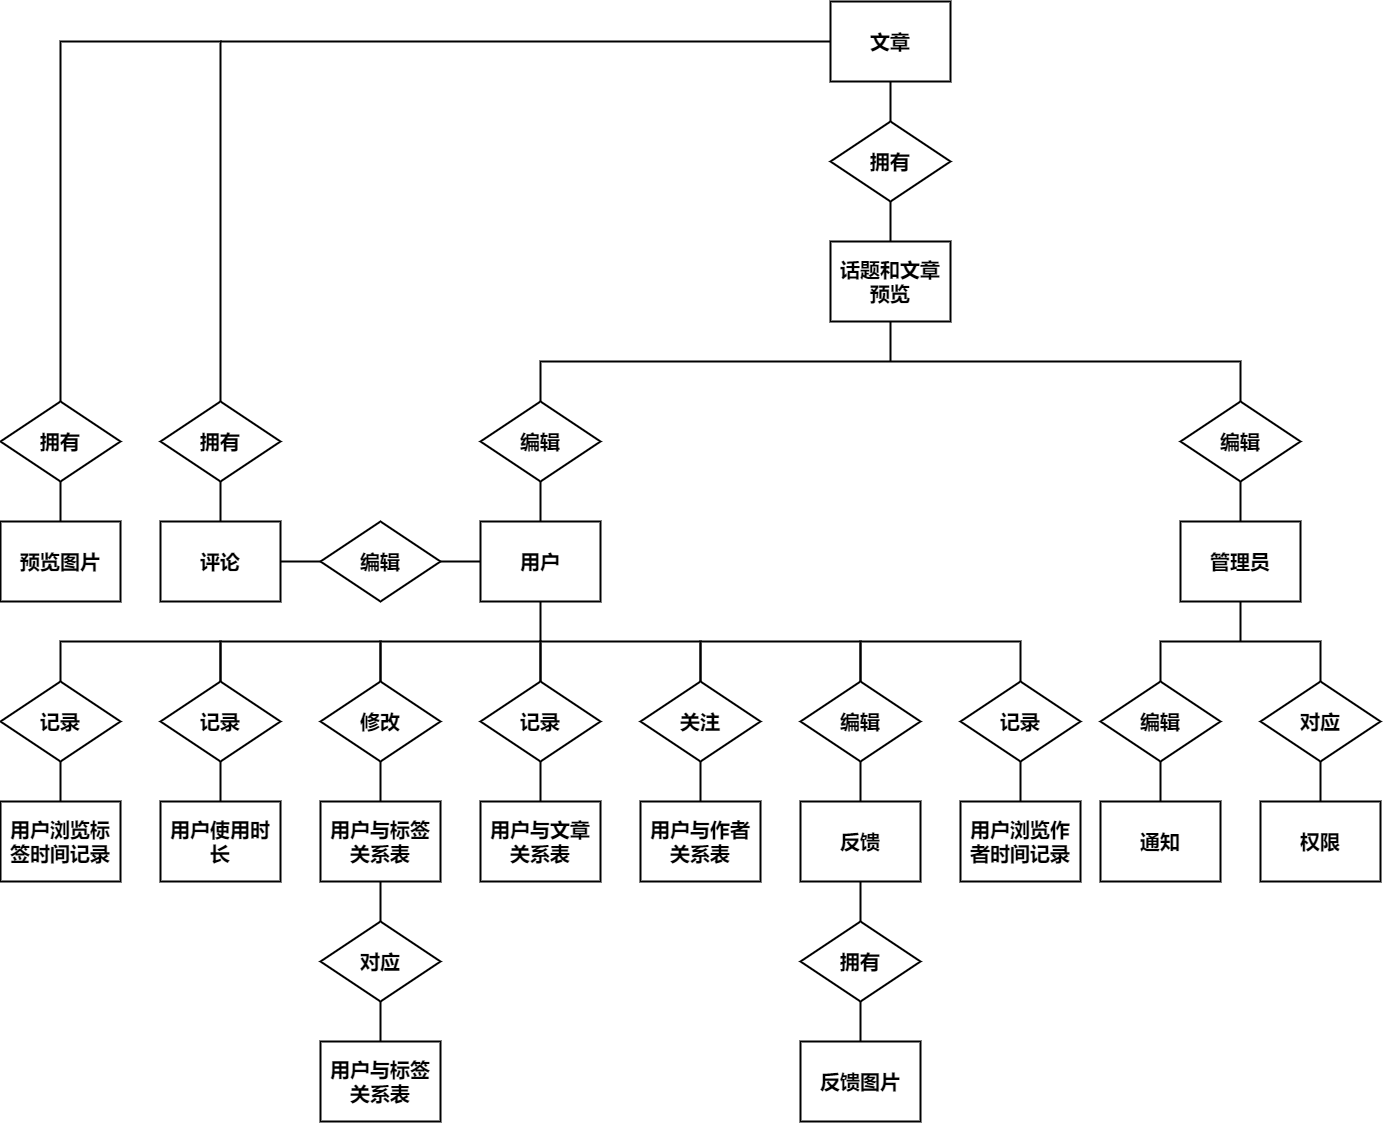

The diagram above was exported from draw.io. Its source (the exported page's mxGraphModel, read from the mxfile embedded in the PNG):
<mxGraphModel dx="1880" dy="993" grid="1" gridSize="10" guides="1" tooltips="1" connect="1" arrows="1" fold="1" page="1" pageScale="1" pageWidth="827" pageHeight="1169" math="0" shadow="0">
  <root>
    <mxCell id="0" />
    <mxCell id="1" parent="0" />
    <mxCell id="2" value="用户" style="rounded=0;whiteSpace=wrap;html=1;fontSize=20;fontStyle=1;strokeWidth=2;" parent="1" vertex="1">
      <mxGeometry x="520" y="560" width="120" height="80" as="geometry" />
    </mxCell>
    <mxCell id="6" value="记录" style="rhombus;whiteSpace=wrap;html=1;fontSize=20;fontStyle=1;strokeWidth=2;" parent="1" vertex="1">
      <mxGeometry x="520" y="720" width="120" height="80" as="geometry" />
    </mxCell>
    <mxCell id="11" value="用户与文章关系表" style="rounded=0;whiteSpace=wrap;html=1;fontSize=20;fontStyle=1;strokeWidth=2;" vertex="1" parent="1">
      <mxGeometry x="520" y="840" width="120" height="80" as="geometry" />
    </mxCell>
    <mxCell id="12" value="用户与标签关系表" style="rounded=0;whiteSpace=wrap;html=1;fontSize=20;fontStyle=1;strokeWidth=2;" vertex="1" parent="1">
      <mxGeometry x="360" y="840" width="120" height="80" as="geometry" />
    </mxCell>
    <mxCell id="13" value="用户与作者关系表" style="rounded=0;whiteSpace=wrap;html=1;fontSize=20;fontStyle=1;strokeWidth=2;" vertex="1" parent="1">
      <mxGeometry x="680" y="840" width="120" height="80" as="geometry" />
    </mxCell>
    <mxCell id="14" value="关注" style="rhombus;whiteSpace=wrap;html=1;fontSize=20;fontStyle=1;strokeWidth=2;" vertex="1" parent="1">
      <mxGeometry x="680" y="720" width="120" height="80" as="geometry" />
    </mxCell>
    <mxCell id="15" value="修改" style="rhombus;whiteSpace=wrap;html=1;fontSize=20;fontStyle=1;strokeWidth=2;" vertex="1" parent="1">
      <mxGeometry x="360" y="720" width="120" height="80" as="geometry" />
    </mxCell>
    <mxCell id="16" value="" style="endArrow=none;html=1;entryX=0.5;entryY=1;entryDx=0;entryDy=0;exitX=0.5;exitY=0;exitDx=0;exitDy=0;fontStyle=1;strokeWidth=2;" edge="1" parent="1" source="12" target="15">
      <mxGeometry width="50" height="50" relative="1" as="geometry">
        <mxPoint x="520" y="930" as="sourcePoint" />
        <mxPoint x="570" y="880" as="targetPoint" />
      </mxGeometry>
    </mxCell>
    <mxCell id="17" value="" style="endArrow=none;html=1;entryX=0.5;entryY=1;entryDx=0;entryDy=0;exitX=0.5;exitY=0;exitDx=0;exitDy=0;fontStyle=1;strokeWidth=2;" edge="1" parent="1" source="11" target="6">
      <mxGeometry width="50" height="50" relative="1" as="geometry">
        <mxPoint x="410" y="850" as="sourcePoint" />
        <mxPoint x="410" y="810" as="targetPoint" />
      </mxGeometry>
    </mxCell>
    <mxCell id="18" value="" style="endArrow=none;html=1;entryX=0.5;entryY=1;entryDx=0;entryDy=0;exitX=0.5;exitY=0;exitDx=0;exitDy=0;fontStyle=1;strokeWidth=2;" edge="1" parent="1" source="13" target="14">
      <mxGeometry width="50" height="50" relative="1" as="geometry">
        <mxPoint x="590" y="850" as="sourcePoint" />
        <mxPoint x="590" y="810" as="targetPoint" />
      </mxGeometry>
    </mxCell>
    <mxCell id="19" value="" style="shape=partialRectangle;whiteSpace=wrap;html=1;bottom=1;right=1;left=1;top=0;fillColor=none;routingCenterX=-0.5;direction=west;fontStyle=1;strokeWidth=2;" vertex="1" parent="1">
      <mxGeometry x="420" y="680" width="160" height="40" as="geometry" />
    </mxCell>
    <mxCell id="20" value="" style="shape=partialRectangle;whiteSpace=wrap;html=1;bottom=1;right=1;left=1;top=0;fillColor=none;routingCenterX=-0.5;direction=west;fontStyle=1;strokeWidth=2;" vertex="1" parent="1">
      <mxGeometry x="580" y="680" width="160" height="40" as="geometry" />
    </mxCell>
    <mxCell id="21" value="" style="endArrow=none;html=1;entryX=0.5;entryY=1;entryDx=0;entryDy=0;exitX=1;exitY=1;exitDx=0;exitDy=0;fontStyle=1;strokeWidth=2;" edge="1" parent="1" source="20" target="2">
      <mxGeometry width="50" height="50" relative="1" as="geometry">
        <mxPoint x="590" y="850" as="sourcePoint" />
        <mxPoint x="590" y="810" as="targetPoint" />
      </mxGeometry>
    </mxCell>
    <mxCell id="23" value="话题和文章预览" style="rounded=0;whiteSpace=wrap;html=1;fontSize=20;fontStyle=1;strokeWidth=2;" vertex="1" parent="1">
      <mxGeometry x="870" y="280" width="120" height="80" as="geometry" />
    </mxCell>
    <mxCell id="24" value="编辑" style="rhombus;whiteSpace=wrap;html=1;fontSize=20;fontStyle=1;strokeWidth=2;" vertex="1" parent="1">
      <mxGeometry x="520" y="440" width="120" height="80" as="geometry" />
    </mxCell>
    <mxCell id="25" value="预览图片" style="rounded=0;whiteSpace=wrap;html=1;fontSize=20;fontStyle=1;strokeWidth=2;" vertex="1" parent="1">
      <mxGeometry x="40" y="560" width="120" height="80" as="geometry" />
    </mxCell>
    <mxCell id="26" value="拥有" style="rhombus;whiteSpace=wrap;html=1;fontSize=20;fontStyle=1;strokeWidth=2;" vertex="1" parent="1">
      <mxGeometry x="40" y="440" width="120" height="80" as="geometry" />
    </mxCell>
    <mxCell id="27" value="管理员" style="rounded=0;whiteSpace=wrap;html=1;fontSize=20;fontStyle=1;strokeWidth=2;" vertex="1" parent="1">
      <mxGeometry x="1220" y="560" width="120" height="80" as="geometry" />
    </mxCell>
    <mxCell id="28" value="编辑" style="rhombus;whiteSpace=wrap;html=1;fontSize=20;fontStyle=1;strokeWidth=2;" vertex="1" parent="1">
      <mxGeometry x="1220" y="440" width="120" height="80" as="geometry" />
    </mxCell>
    <mxCell id="29" value="编辑" style="rhombus;whiteSpace=wrap;html=1;fontSize=20;fontStyle=1;strokeWidth=2;" vertex="1" parent="1">
      <mxGeometry x="840" y="720" width="120" height="80" as="geometry" />
    </mxCell>
    <mxCell id="30" value="反馈" style="rounded=0;whiteSpace=wrap;html=1;fontSize=20;fontStyle=1;strokeWidth=2;" vertex="1" parent="1">
      <mxGeometry x="840" y="840" width="120" height="80" as="geometry" />
    </mxCell>
    <mxCell id="31" value="" style="shape=partialRectangle;whiteSpace=wrap;html=1;bottom=1;right=1;left=1;top=0;fillColor=none;routingCenterX=-0.5;direction=west;fontStyle=1;strokeWidth=2;" vertex="1" parent="1">
      <mxGeometry x="740" y="680" width="160" height="40" as="geometry" />
    </mxCell>
    <mxCell id="32" value="拥有" style="rhombus;whiteSpace=wrap;html=1;fontSize=20;fontStyle=1;strokeWidth=2;" vertex="1" parent="1">
      <mxGeometry x="840" y="960" width="120" height="80" as="geometry" />
    </mxCell>
    <mxCell id="33" value="反馈图片" style="rounded=0;whiteSpace=wrap;html=1;fontSize=20;fontStyle=1;strokeWidth=2;" vertex="1" parent="1">
      <mxGeometry x="840" y="1080" width="120" height="80" as="geometry" />
    </mxCell>
    <mxCell id="34" value="" style="endArrow=none;html=1;entryX=0.5;entryY=1;entryDx=0;entryDy=0;exitX=0.5;exitY=0;exitDx=0;exitDy=0;fontStyle=1;strokeWidth=2;" edge="1" parent="1" source="30" target="29">
      <mxGeometry width="50" height="50" relative="1" as="geometry">
        <mxPoint x="750" y="850" as="sourcePoint" />
        <mxPoint x="750" y="810" as="targetPoint" />
      </mxGeometry>
    </mxCell>
    <mxCell id="35" value="" style="endArrow=none;html=1;entryX=0.5;entryY=1;entryDx=0;entryDy=0;exitX=0.5;exitY=0;exitDx=0;exitDy=0;fontStyle=1;strokeWidth=2;" edge="1" parent="1" source="32" target="30">
      <mxGeometry width="50" height="50" relative="1" as="geometry">
        <mxPoint x="910" y="850" as="sourcePoint" />
        <mxPoint x="910" y="810" as="targetPoint" />
      </mxGeometry>
    </mxCell>
    <mxCell id="36" value="" style="endArrow=none;html=1;entryX=0.5;entryY=1;entryDx=0;entryDy=0;exitX=0.5;exitY=0;exitDx=0;exitDy=0;fontStyle=1;strokeWidth=2;" edge="1" parent="1" source="33" target="32">
      <mxGeometry width="50" height="50" relative="1" as="geometry">
        <mxPoint x="910" y="970" as="sourcePoint" />
        <mxPoint x="910" y="930" as="targetPoint" />
      </mxGeometry>
    </mxCell>
    <mxCell id="37" value="" style="endArrow=none;html=1;entryX=0.5;entryY=1;entryDx=0;entryDy=0;exitX=0.5;exitY=0;exitDx=0;exitDy=0;fontStyle=1;strokeWidth=2;" edge="1" parent="1" source="2" target="24">
      <mxGeometry width="50" height="50" relative="1" as="geometry">
        <mxPoint x="670" y="690" as="sourcePoint" />
        <mxPoint x="670" y="650" as="targetPoint" />
      </mxGeometry>
    </mxCell>
    <mxCell id="38" value="" style="endArrow=none;html=1;entryX=0.5;entryY=1;entryDx=0;entryDy=0;exitX=0.5;exitY=0;exitDx=0;exitDy=0;fontStyle=1;strokeWidth=2;" edge="1" parent="1" source="25" target="26">
      <mxGeometry width="50" height="50" relative="1" as="geometry">
        <mxPoint x="490" y="570" as="sourcePoint" />
        <mxPoint x="490" y="530" as="targetPoint" />
      </mxGeometry>
    </mxCell>
    <mxCell id="39" value="" style="endArrow=none;html=1;entryX=0.5;entryY=1;entryDx=0;entryDy=0;exitX=0.5;exitY=0;exitDx=0;exitDy=0;fontStyle=1;strokeWidth=2;" edge="1" parent="1" source="27" target="28">
      <mxGeometry width="50" height="50" relative="1" as="geometry">
        <mxPoint x="463" y="570" as="sourcePoint" />
        <mxPoint x="463" y="530" as="targetPoint" />
      </mxGeometry>
    </mxCell>
    <mxCell id="40" value="编辑" style="rhombus;whiteSpace=wrap;html=1;fontSize=20;fontStyle=1;strokeWidth=2;" vertex="1" parent="1">
      <mxGeometry x="1140" y="720" width="120" height="80" as="geometry" />
    </mxCell>
    <mxCell id="41" value="通知" style="rounded=0;whiteSpace=wrap;html=1;fontSize=20;fontStyle=1;strokeWidth=2;" vertex="1" parent="1">
      <mxGeometry x="1140" y="840" width="120" height="80" as="geometry" />
    </mxCell>
    <mxCell id="42" value="用户使用时长" style="rounded=0;whiteSpace=wrap;html=1;fontSize=20;fontStyle=1;strokeWidth=2;" vertex="1" parent="1">
      <mxGeometry x="200" y="840" width="120" height="80" as="geometry" />
    </mxCell>
    <mxCell id="43" value="&lt;span style=&quot;&quot;&gt;用户浏览作者时间记录&lt;/span&gt;" style="rounded=0;whiteSpace=wrap;html=1;fontSize=20;fontStyle=1;strokeWidth=2;" vertex="1" parent="1">
      <mxGeometry x="1000" y="840" width="120" height="80" as="geometry" />
    </mxCell>
    <mxCell id="44" value="&lt;span style=&quot;&quot;&gt;用户浏览标签时间记录&lt;/span&gt;" style="rounded=0;whiteSpace=wrap;html=1;fontSize=20;fontStyle=1;strokeWidth=2;" vertex="1" parent="1">
      <mxGeometry x="40" y="840" width="120" height="80" as="geometry" />
    </mxCell>
    <mxCell id="45" value="记录" style="rhombus;whiteSpace=wrap;html=1;fontSize=20;fontStyle=1;strokeWidth=2;" vertex="1" parent="1">
      <mxGeometry x="200" y="720" width="120" height="80" as="geometry" />
    </mxCell>
    <mxCell id="46" value="记录" style="rhombus;whiteSpace=wrap;html=1;fontSize=20;fontStyle=1;strokeWidth=2;" vertex="1" parent="1">
      <mxGeometry x="40" y="720" width="120" height="80" as="geometry" />
    </mxCell>
    <mxCell id="47" value="记录" style="rhombus;whiteSpace=wrap;html=1;fontSize=20;fontStyle=1;strokeWidth=2;" vertex="1" parent="1">
      <mxGeometry x="1000" y="720" width="120" height="80" as="geometry" />
    </mxCell>
    <mxCell id="48" value="" style="shape=partialRectangle;whiteSpace=wrap;html=1;bottom=1;right=1;left=1;top=0;fillColor=none;routingCenterX=-0.5;direction=west;fontStyle=1;strokeWidth=2;" vertex="1" parent="1">
      <mxGeometry x="260" y="680" width="160" height="40" as="geometry" />
    </mxCell>
    <mxCell id="49" value="" style="shape=partialRectangle;whiteSpace=wrap;html=1;bottom=1;right=1;left=1;top=0;fillColor=none;routingCenterX=-0.5;direction=west;fontStyle=1;strokeWidth=2;" vertex="1" parent="1">
      <mxGeometry x="100" y="680" width="160" height="40" as="geometry" />
    </mxCell>
    <mxCell id="50" value="" style="shape=partialRectangle;whiteSpace=wrap;html=1;bottom=1;right=1;left=1;top=0;fillColor=none;routingCenterX=-0.5;direction=west;fontStyle=1;strokeWidth=2;" vertex="1" parent="1">
      <mxGeometry x="900" y="680" width="160" height="40" as="geometry" />
    </mxCell>
    <mxCell id="51" value="" style="endArrow=none;html=1;entryX=0.5;entryY=1;entryDx=0;entryDy=0;exitX=0.5;exitY=0;exitDx=0;exitDy=0;fontStyle=1;strokeWidth=2;" edge="1" parent="1" source="43" target="47">
      <mxGeometry width="50" height="50" relative="1" as="geometry">
        <mxPoint x="909.9999999999995" y="850" as="sourcePoint" />
        <mxPoint x="909.9999999999995" y="810" as="targetPoint" />
      </mxGeometry>
    </mxCell>
    <mxCell id="52" value="" style="endArrow=none;html=1;entryX=0.5;entryY=1;entryDx=0;entryDy=0;exitX=0.5;exitY=0;exitDx=0;exitDy=0;fontStyle=1;strokeWidth=2;" edge="1" parent="1" source="42" target="45">
      <mxGeometry width="50" height="50" relative="1" as="geometry">
        <mxPoint x="429.99999999999955" y="850" as="sourcePoint" />
        <mxPoint x="429.99999999999955" y="810" as="targetPoint" />
      </mxGeometry>
    </mxCell>
    <mxCell id="53" value="" style="endArrow=none;html=1;entryX=0.5;entryY=1;entryDx=0;entryDy=0;exitX=0.5;exitY=0;exitDx=0;exitDy=0;fontStyle=1;strokeWidth=2;" edge="1" parent="1" source="44" target="46">
      <mxGeometry width="50" height="50" relative="1" as="geometry">
        <mxPoint x="269.99999999999955" y="850" as="sourcePoint" />
        <mxPoint x="269.99999999999955" y="810" as="targetPoint" />
      </mxGeometry>
    </mxCell>
    <mxCell id="56" value="" style="endArrow=none;html=1;entryX=0.5;entryY=1;entryDx=0;entryDy=0;exitX=0.5;exitY=0;exitDx=0;exitDy=0;fontStyle=1;strokeWidth=2;" edge="1" parent="1" source="41" target="40">
      <mxGeometry width="50" height="50" relative="1" as="geometry">
        <mxPoint x="1210" y="730" as="sourcePoint" />
        <mxPoint x="1210" y="650" as="targetPoint" />
      </mxGeometry>
    </mxCell>
    <mxCell id="57" value="对应" style="rhombus;whiteSpace=wrap;html=1;fontSize=20;fontStyle=1;strokeWidth=2;" vertex="1" parent="1">
      <mxGeometry x="1300" y="720" width="120" height="80" as="geometry" />
    </mxCell>
    <mxCell id="58" value="权限" style="rounded=0;whiteSpace=wrap;html=1;fontSize=20;fontStyle=1;strokeWidth=2;" vertex="1" parent="1">
      <mxGeometry x="1300" y="840" width="120" height="80" as="geometry" />
    </mxCell>
    <mxCell id="59" value="" style="endArrow=none;html=1;entryX=0.5;entryY=1;entryDx=0;entryDy=0;exitX=0.5;exitY=0;exitDx=0;exitDy=0;fontStyle=1;strokeWidth=2;" edge="1" parent="1" source="58" target="57">
      <mxGeometry width="50" height="50" relative="1" as="geometry">
        <mxPoint x="1370" y="730" as="sourcePoint" />
        <mxPoint x="1370" y="650" as="targetPoint" />
      </mxGeometry>
    </mxCell>
    <mxCell id="60" value="" style="shape=partialRectangle;whiteSpace=wrap;html=1;bottom=1;right=1;left=1;top=0;fillColor=none;routingCenterX=-0.5;direction=west;fontStyle=1;strokeWidth=2;" vertex="1" parent="1">
      <mxGeometry x="1200" y="680" width="160" height="40" as="geometry" />
    </mxCell>
    <mxCell id="61" value="" style="endArrow=none;html=1;entryX=0.5;entryY=1;entryDx=0;entryDy=0;exitX=0.5;exitY=1;exitDx=0;exitDy=0;fontStyle=1;strokeWidth=2;" edge="1" parent="1" source="60" target="27">
      <mxGeometry width="50" height="50" relative="1" as="geometry">
        <mxPoint x="1290" y="570" as="sourcePoint" />
        <mxPoint x="1290" y="530" as="targetPoint" />
      </mxGeometry>
    </mxCell>
    <mxCell id="62" value="评论" style="rounded=0;whiteSpace=wrap;html=1;fontSize=20;fontStyle=1;strokeWidth=2;" vertex="1" parent="1">
      <mxGeometry x="200" y="560" width="120" height="80" as="geometry" />
    </mxCell>
    <mxCell id="63" value="拥有" style="rhombus;whiteSpace=wrap;html=1;fontSize=20;fontStyle=1;strokeWidth=2;" vertex="1" parent="1">
      <mxGeometry x="200" y="440" width="120" height="80" as="geometry" />
    </mxCell>
    <mxCell id="64" value="" style="endArrow=none;html=1;entryX=0.5;entryY=1;entryDx=0;entryDy=0;exitX=0.5;exitY=0;exitDx=0;exitDy=0;fontStyle=1;strokeWidth=2;" edge="1" parent="1" source="62" target="63">
      <mxGeometry width="50" height="50" relative="1" as="geometry">
        <mxPoint x="670" y="570" as="sourcePoint" />
        <mxPoint x="670" y="530" as="targetPoint" />
      </mxGeometry>
    </mxCell>
    <mxCell id="65" value="编辑" style="rhombus;whiteSpace=wrap;html=1;fontSize=20;fontStyle=1;strokeWidth=2;" vertex="1" parent="1">
      <mxGeometry x="360" y="560" width="120" height="80" as="geometry" />
    </mxCell>
    <mxCell id="66" value="" style="endArrow=none;html=1;entryX=1;entryY=0.5;entryDx=0;entryDy=0;exitX=0;exitY=0.5;exitDx=0;exitDy=0;fontStyle=1;strokeWidth=2;" edge="1" parent="1" source="2" target="65">
      <mxGeometry width="50" height="50" relative="1" as="geometry">
        <mxPoint x="589.9999999999995" y="570" as="sourcePoint" />
        <mxPoint x="589.9999999999995" y="530" as="targetPoint" />
      </mxGeometry>
    </mxCell>
    <mxCell id="67" value="" style="endArrow=none;html=1;entryX=1;entryY=0.5;entryDx=0;entryDy=0;exitX=0;exitY=0.5;exitDx=0;exitDy=0;fontStyle=1;strokeWidth=2;" edge="1" parent="1" source="65" target="62">
      <mxGeometry width="50" height="50" relative="1" as="geometry">
        <mxPoint x="529.9999999999995" y="610" as="sourcePoint" />
        <mxPoint x="489.99999999999955" y="610" as="targetPoint" />
      </mxGeometry>
    </mxCell>
    <mxCell id="68" value="" style="shape=partialRectangle;whiteSpace=wrap;html=1;bottom=1;right=1;left=1;top=0;fillColor=none;routingCenterX=-0.5;direction=west;fontStyle=1;strokeWidth=2;" vertex="1" parent="1">
      <mxGeometry x="580" y="400" width="700" height="40" as="geometry" />
    </mxCell>
    <mxCell id="69" value="" style="endArrow=none;html=1;entryX=0.5;entryY=1;entryDx=0;entryDy=0;exitX=0.5;exitY=1;exitDx=0;exitDy=0;fontStyle=1;strokeWidth=2;" edge="1" parent="1" source="68" target="23">
      <mxGeometry width="50" height="50" relative="1" as="geometry">
        <mxPoint x="589.9999999999995" y="570" as="sourcePoint" />
        <mxPoint x="589.9999999999995" y="530" as="targetPoint" />
      </mxGeometry>
    </mxCell>
    <mxCell id="70" value="文章" style="rounded=0;whiteSpace=wrap;html=1;fontSize=20;fontStyle=1;strokeWidth=2;" vertex="1" parent="1">
      <mxGeometry x="870" y="40" width="120" height="80" as="geometry" />
    </mxCell>
    <mxCell id="71" value="拥有" style="rhombus;whiteSpace=wrap;html=1;fontSize=20;fontStyle=1;strokeWidth=2;" vertex="1" parent="1">
      <mxGeometry x="870" y="160" width="120" height="80" as="geometry" />
    </mxCell>
    <mxCell id="72" value="" style="endArrow=none;html=1;entryX=0.5;entryY=1;entryDx=0;entryDy=0;exitX=0.5;exitY=0;exitDx=0;exitDy=0;fontStyle=1;strokeWidth=2;" edge="1" parent="1" source="23" target="71">
      <mxGeometry width="50" height="50" relative="1" as="geometry">
        <mxPoint x="939.9999999999995" y="410" as="sourcePoint" />
        <mxPoint x="939.9999999999995" y="370" as="targetPoint" />
      </mxGeometry>
    </mxCell>
    <mxCell id="73" value="" style="endArrow=none;html=1;entryX=0.5;entryY=1;entryDx=0;entryDy=0;exitX=0.5;exitY=0;exitDx=0;exitDy=0;fontStyle=1;strokeWidth=2;" edge="1" parent="1" source="71" target="70">
      <mxGeometry width="50" height="50" relative="1" as="geometry">
        <mxPoint x="939.9999999999995" y="290" as="sourcePoint" />
        <mxPoint x="939.9999999999995" y="250" as="targetPoint" />
      </mxGeometry>
    </mxCell>
    <mxCell id="77" value="" style="shape=partialRectangle;whiteSpace=wrap;html=1;bottom=1;right=1;left=1;top=0;fillColor=none;routingCenterX=-0.5;direction=west;fontStyle=1;strokeWidth=2;" vertex="1" parent="1">
      <mxGeometry x="100" y="80" width="160" height="360" as="geometry" />
    </mxCell>
    <mxCell id="78" value="" style="endArrow=none;html=1;entryX=0;entryY=1;entryDx=0;entryDy=0;exitX=0;exitY=0.5;exitDx=0;exitDy=0;fontStyle=1;strokeWidth=2;" edge="1" parent="1" source="70" target="77">
      <mxGeometry width="50" height="50" relative="1" as="geometry">
        <mxPoint x="939.9999999999995" y="170" as="sourcePoint" />
        <mxPoint x="939.9999999999995" y="130" as="targetPoint" />
      </mxGeometry>
    </mxCell>
    <mxCell id="79" value="用户与标签关系表" style="rounded=0;whiteSpace=wrap;html=1;fontSize=20;fontStyle=1;strokeWidth=2;" vertex="1" parent="1">
      <mxGeometry x="360" y="1080" width="120" height="80" as="geometry" />
    </mxCell>
    <mxCell id="80" value="对应" style="rhombus;whiteSpace=wrap;html=1;fontSize=20;fontStyle=1;strokeWidth=2;" vertex="1" parent="1">
      <mxGeometry x="360" y="960" width="120" height="80" as="geometry" />
    </mxCell>
    <mxCell id="81" value="" style="endArrow=none;html=1;entryX=0.5;entryY=1;entryDx=0;entryDy=0;exitX=0.5;exitY=0;exitDx=0;exitDy=0;fontStyle=1;strokeWidth=2;" edge="1" parent="1" source="80" target="12">
      <mxGeometry width="50" height="50" relative="1" as="geometry">
        <mxPoint x="270" y="850" as="sourcePoint" />
        <mxPoint x="270" y="810" as="targetPoint" />
      </mxGeometry>
    </mxCell>
    <mxCell id="82" value="" style="endArrow=none;html=1;entryX=0.5;entryY=1;entryDx=0;entryDy=0;exitX=0.5;exitY=0;exitDx=0;exitDy=0;fontStyle=1;strokeWidth=2;" edge="1" parent="1" source="79" target="80">
      <mxGeometry width="50" height="50" relative="1" as="geometry">
        <mxPoint x="430" y="970" as="sourcePoint" />
        <mxPoint x="430" y="930" as="targetPoint" />
      </mxGeometry>
    </mxCell>
  </root>
</mxGraphModel>